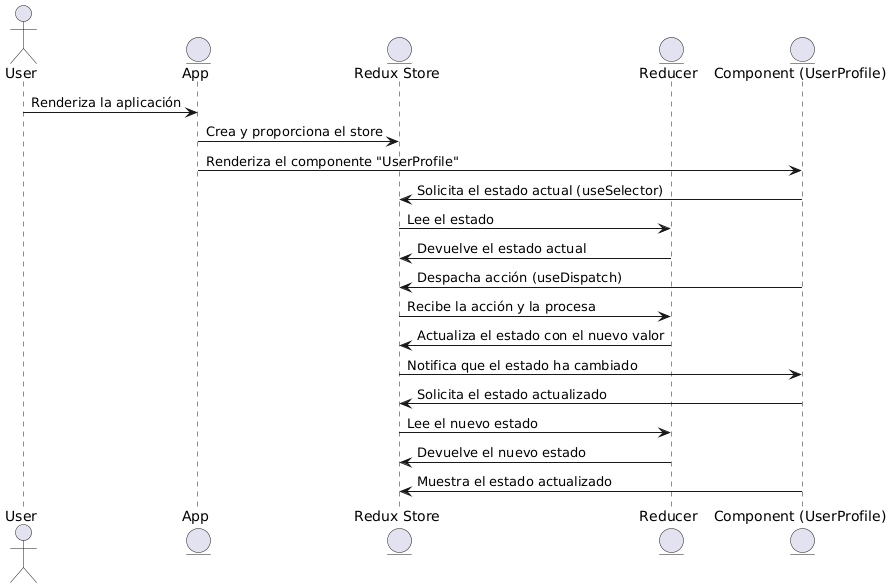

The diagram above was rendered by PlantUML. Its source (embedded in the PNG):
@startuml
actor User
entity "App" as App
entity "Redux Store" as Store
entity "Reducer" as Reducer
entity "Component (UserProfile)" as Component

User -> App : Renderiza la aplicación
App -> Store : Crea y proporciona el store
App -> Component : Renderiza el componente "UserProfile"
Component -> Store : Solicita el estado actual (useSelector)
Store -> Reducer : Lee el estado
Reducer -> Store : Devuelve el estado actual

Component -> Store : Despacha acción (useDispatch)
Store -> Reducer : Recibe la acción y la procesa
Reducer -> Store : Actualiza el estado con el nuevo valor

Store -> Component : Notifica que el estado ha cambiado
Component -> Store : Solicita el estado actualizado
Store -> Reducer : Lee el nuevo estado
Reducer -> Store : Devuelve el nuevo estado
Component -> Store : Muestra el estado actualizado
@enduml